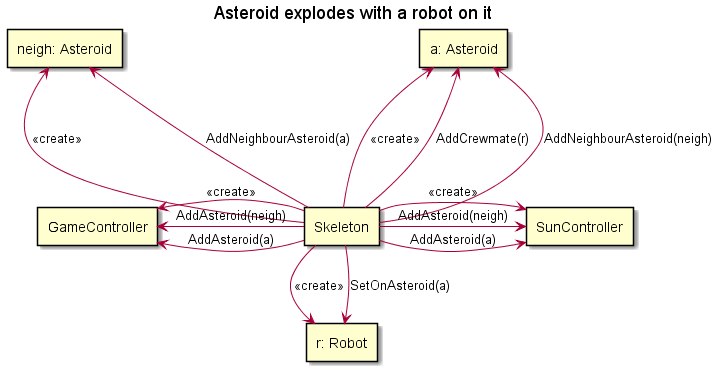

The diagram above was rendered by PlantUML. Its source (embedded in the PNG):
@startuml

title "Asteroid explodes with a robot on it"

rectangle "a: Asteroid" as asteroid
rectangle "neigh: Asteroid" as neigh
rectangle "r: Robot" as robot
rectangle "SunController" as sun
rectangle "GameController" as game
rectangle "Skeleton" as skeleton

skeleton --up-> asteroid : <<create>>
skeleton --up-> asteroid: AddCrewmate(r)
skeleton --up-> asteroid: AddNeighbourAsteroid(neigh)
skeleton --up-> neigh : <<create>>
skeleton --up-> neigh: AddNeighbourAsteroid(a)
skeleton -down-> robot : <<create>>
skeleton -down-> robot: SetOnAsteroid(a)
skeleton -right-> sun : <<create>>
skeleton -right-> sun : AddAsteroid(a)
skeleton -right-> sun : AddAsteroid(neigh)
skeleton -left-> game : <<create>>
skeleton -left-> game: AddAsteroid(a)
skeleton -left-> game: AddAsteroid(neigh)

@enduml